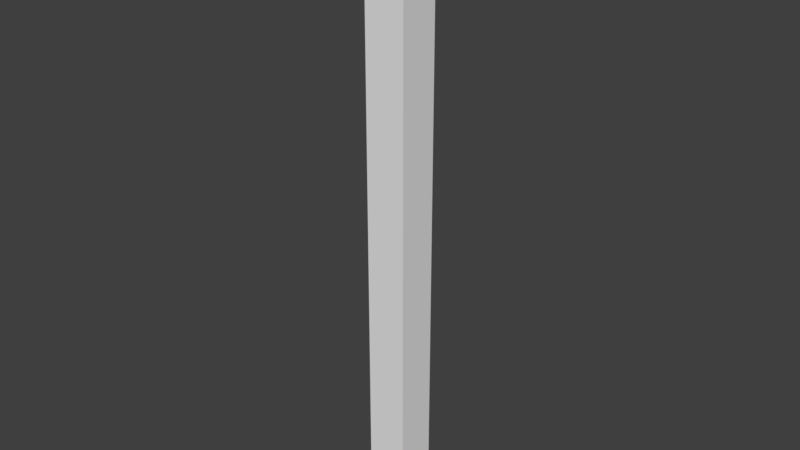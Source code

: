 # Source: LodA_WallCorner3x.2x.2.blend  (saved by Blender 2.78.0; exported with 4.5.12 LTS)
import bpy
from mathutils import Matrix  # noqa: F401  (used for matrix-valued properties, if any)

bpy.ops.wm.read_factory_settings(use_empty=True)
scene = bpy.context.scene
scene.name = 'Scene'

# ---- collections
col_collection_1 = bpy.data.collections.new('Collection 1'); scene.collection.children.link(col_collection_1)

# ---- world
world_world_001 = bpy.data.worlds.new('World.001'); scene.world = world_world_001
world_world_001.use_nodes = True; world_world_001.node_tree.nodes.clear()
_N = world_world_001.node_tree.nodes; _L = world_world_001.node_tree.links
n0 = _N.new('ShaderNodeOutputWorld'); n0.name = 'World Output'; n0.location = (300, 300)
n1 = _N.new('ShaderNodeBackground'); n1.name = 'Background'; n1.location = (10, 300)
n1.inputs[0].default_value = (0.05, 0.05, 0.05, 1.0)
_L.new(n1.outputs[0], n0.inputs[0])
n0.is_active_output = True
world_world_001.use_sun_shadow = False
world_world_001.sun_shadow_jitter_overblur = 0.0
world_world_001.cycles.sampling_method = 'MANUAL'

# ---- meshes
me_loda_wallcorner3x_2x_2 = bpy.data.meshes.new('LodA_WallCorner3x.2x.2')
me_loda_wallcorner3x_2x_2.from_pydata([(-3.815e-06, 0.0, 0.0), (-3.815e-06, 0.0, 12.0), (-3.815e-06, 1.6, 0.0), (-3.815e-06, 1.6, 12.0), (1.6, 0.0, 0.0), (1.6, 0.0, 12.0), (1.6, 1.6, 0.0), (1.6, 1.6, 12.0)], [], [(0, 1, 3, 2), (2, 3, 7, 6), (6, 7, 5, 4), (4, 5, 1, 0), (2, 6, 4, 0), (7, 3, 1, 5)])
_ca = me_loda_wallcorner3x_2x_2.color_attributes.new('Col', 'BYTE_COLOR', 'CORNER')
_ca.data.foreach_set('color', [1.0, 1.0, 1.0, 1.0, 1.0, 1.0, 1.0, 1.0, 1.0, 1.0, 1.0, 1.0, 1.0, 1.0, 1.0, 1.0, 1.0, 1.0, 1.0, 1.0, 1.0, 1.0, 1.0, 1.0, 1.0, 1.0, 1.0, 1.0, 1.0, 1.0, 1.0, 1.0, 1.0, 1.0, 1.0, 1.0, 1.0, 1.0, 1.0, 1.0, 1.0, 1.0, 1.0, 1.0, 1.0, 1.0, 1.0, 1.0, 1.0, 1.0, 1.0, 1.0, 1.0, 1.0, 1.0, 1.0, 1.0, 1.0, 1.0, 1.0, 1.0, 1.0, 1.0, 1.0, 1.0, 1.0, 1.0, 1.0, 1.0, 1.0, 1.0, 1.0, 1.0, 1.0, 1.0, 1.0, 1.0, 1.0, 1.0, 1.0, 1.0, 1.0, 1.0, 1.0, 1.0, 1.0, 1.0, 1.0, 1.0, 1.0, 1.0, 1.0, 1.0, 1.0, 1.0, 1.0])
me_loda_wallcorner3x_2x_2.use_remesh_preserve_volume = False
me_loda_wallcorner3x_2x_2.use_remesh_preserve_attributes = False
me_loda_wallcorner3x_2x_2.use_mirror_vertex_groups = False
me_loda_wallcorner3x_2x_2.use_paint_bone_selection = False
me_loda_wallcorner3x_2x_2.use_paint_mask_vertex = True
me_loda_wallcorner3x_2x_2.update()

# ---- objects
ob_loda_wallcorner3x_2x_2 = bpy.data.objects.new('LodA_WallCorner3x.2x.2', me_loda_wallcorner3x_2x_2)

# ---- transforms, parenting, visibility, modifiers, constraints
ob_loda_wallcorner3x_2x_2.location = (0.0, 0.0, 0.0)
ob_loda_wallcorner3x_2x_2.scale = (0.125, 0.125, 0.25)
ob_loda_wallcorner3x_2x_2.lineart.crease_threshold = 0.0

# ---- collection membership
col_collection_1.objects.link(ob_loda_wallcorner3x_2x_2)

# ---- scene / render settings (as saved in the file)
scene.frame_start = 1; scene.frame_end = 250; scene.frame_set(1)
scene.render.engine = 'CYCLES'
scene.render.resolution_percentage = 50
scene.render.dither_intensity = 0.0
scene.cycles.use_denoising = False
scene.cycles.samples = 4
scene.cycles.sampling_pattern = 'TABULATED_SOBOL'
scene.cycles.light_sampling_threshold = 0.0
scene.cycles.use_adaptive_sampling = False
scene.cycles.use_light_tree = False
scene.cycles.blur_glossy = 0.0
scene.cycles.sample_clamp_indirect = 3.0
scene.view_settings.view_transform = 'Standard'
bpy.context.view_layer.update()

# ---- added for rendering (the .blend has no active camera and no usable light): camera, sun
cam_auto = bpy.data.cameras.new('AutoCamera')
cam_auto.lens = 50.0
cam_auto.sensor_width = 36.0
cam_auto.clip_end = 1000.0
ob_auto_camera = bpy.data.objects.new('AutoCamera', cam_auto)
scene.collection.objects.link(ob_auto_camera)
ob_auto_camera.location = (2.88798, -3.24558, 3.73039)
ob_auto_camera.rotation_euler = (1.09748, -7.21219e-08, 0.694738)
scene.camera = ob_auto_camera
light_auto_sun = bpy.data.lights.new('AutoSun', 'SUN')
light_auto_sun.energy = 3.0
light_auto_sun.angle = 0.0523599
ob_auto_sun = bpy.data.objects.new('AutoSun', light_auto_sun)
scene.collection.objects.link(ob_auto_sun)
ob_auto_sun.rotation_euler = (0.872665, 0.174533, 0.523599)
bpy.context.view_layer.update()
